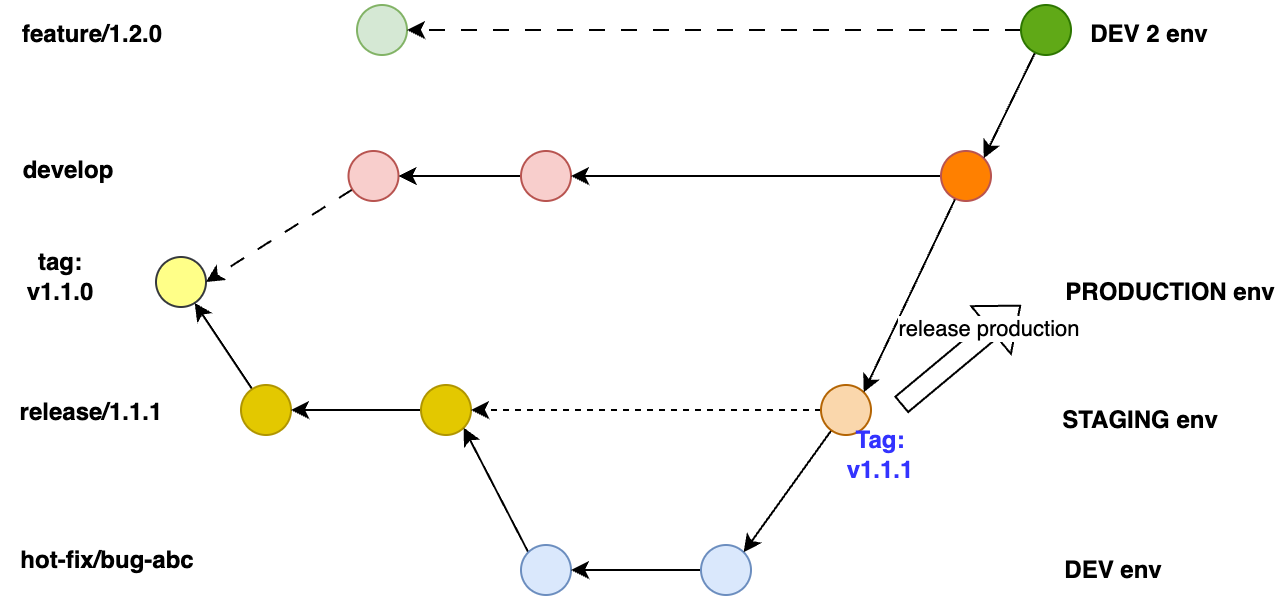

The diagram above was exported from draw.io. Its source (the exported page's mxGraphModel, read from the mxfile embedded in the PNG):
<mxGraphModel dx="954" dy="589" grid="1" gridSize="10" guides="1" tooltips="1" connect="1" arrows="1" fold="1" page="1" pageScale="1" pageWidth="850" pageHeight="1100" math="0" shadow="0">
  <root>
    <mxCell id="0" />
    <mxCell id="1" parent="0" />
    <mxCell id="IJq-979ShRNHY28Hb8D0-1" value="" style="ellipse;whiteSpace=wrap;html=1;aspect=fixed;fillColor=#ffff88;strokeColor=#36393d;" vertex="1" parent="1">
      <mxGeometry x="107.5" y="186" width="25" height="25" as="geometry" />
    </mxCell>
    <mxCell id="IJq-979ShRNHY28Hb8D0-2" value="tag: v1.1.0" style="text;html=1;align=center;verticalAlign=middle;whiteSpace=wrap;rounded=0;fontStyle=1" vertex="1" parent="1">
      <mxGeometry x="30" y="181" width="60" height="30" as="geometry" />
    </mxCell>
    <mxCell id="eqG7s4Haevi7RZvLTqd0-3" style="rounded=0;orthogonalLoop=1;jettySize=auto;html=1;" edge="1" parent="1" source="eqG7s4Haevi7RZvLTqd0-2" target="IJq-979ShRNHY28Hb8D0-1">
      <mxGeometry relative="1" as="geometry" />
    </mxCell>
    <mxCell id="eqG7s4Haevi7RZvLTqd0-2" value="" style="ellipse;whiteSpace=wrap;html=1;aspect=fixed;fillColor=#e3c800;strokeColor=#B09500;fontColor=#000000;" vertex="1" parent="1">
      <mxGeometry x="150" y="250" width="25" height="25" as="geometry" />
    </mxCell>
    <mxCell id="eqG7s4Haevi7RZvLTqd0-5" style="edgeStyle=orthogonalEdgeStyle;rounded=0;orthogonalLoop=1;jettySize=auto;html=1;entryX=1;entryY=0.5;entryDx=0;entryDy=0;" edge="1" parent="1" source="eqG7s4Haevi7RZvLTqd0-4" target="eqG7s4Haevi7RZvLTqd0-2">
      <mxGeometry relative="1" as="geometry" />
    </mxCell>
    <mxCell id="eqG7s4Haevi7RZvLTqd0-4" value="" style="ellipse;whiteSpace=wrap;html=1;aspect=fixed;fillColor=#e3c800;strokeColor=#B09500;fontColor=#000000;" vertex="1" parent="1">
      <mxGeometry x="240" y="250" width="25" height="25" as="geometry" />
    </mxCell>
    <mxCell id="eqG7s4Haevi7RZvLTqd0-7" value="release/1.1.1" style="text;html=1;align=center;verticalAlign=middle;whiteSpace=wrap;rounded=0;fontStyle=1" vertex="1" parent="1">
      <mxGeometry x="39" y="246" width="72.5" height="35" as="geometry" />
    </mxCell>
    <mxCell id="eqG7s4Haevi7RZvLTqd0-9" style="rounded=0;orthogonalLoop=1;jettySize=auto;html=1;entryX=1;entryY=1;entryDx=0;entryDy=0;exitX=0;exitY=0;exitDx=0;exitDy=0;" edge="1" parent="1" source="eqG7s4Haevi7RZvLTqd0-8" target="eqG7s4Haevi7RZvLTqd0-4">
      <mxGeometry relative="1" as="geometry">
        <mxPoint x="320" y="320" as="sourcePoint" />
      </mxGeometry>
    </mxCell>
    <mxCell id="eqG7s4Haevi7RZvLTqd0-8" value="" style="ellipse;whiteSpace=wrap;html=1;aspect=fixed;fillColor=#dae8fc;strokeColor=#6c8ebf;" vertex="1" parent="1">
      <mxGeometry x="290" y="330" width="25" height="25" as="geometry" />
    </mxCell>
    <mxCell id="eqG7s4Haevi7RZvLTqd0-10" value="hot-fix/bug-abc" style="text;html=1;align=center;verticalAlign=middle;whiteSpace=wrap;rounded=0;fontStyle=1" vertex="1" parent="1">
      <mxGeometry x="37" y="320" width="92.5" height="35" as="geometry" />
    </mxCell>
    <mxCell id="eqG7s4Haevi7RZvLTqd0-12" style="edgeStyle=orthogonalEdgeStyle;rounded=0;orthogonalLoop=1;jettySize=auto;html=1;entryX=1;entryY=0.5;entryDx=0;entryDy=0;" edge="1" parent="1" source="eqG7s4Haevi7RZvLTqd0-11" target="eqG7s4Haevi7RZvLTqd0-8">
      <mxGeometry relative="1" as="geometry" />
    </mxCell>
    <mxCell id="eqG7s4Haevi7RZvLTqd0-11" value="" style="ellipse;whiteSpace=wrap;html=1;aspect=fixed;fillColor=#dae8fc;strokeColor=#6c8ebf;" vertex="1" parent="1">
      <mxGeometry x="380" y="330" width="25" height="25" as="geometry" />
    </mxCell>
    <mxCell id="eqG7s4Haevi7RZvLTqd0-15" style="edgeStyle=orthogonalEdgeStyle;rounded=0;orthogonalLoop=1;jettySize=auto;html=1;entryX=1;entryY=0.5;entryDx=0;entryDy=0;dashed=1;" edge="1" parent="1" source="eqG7s4Haevi7RZvLTqd0-13" target="eqG7s4Haevi7RZvLTqd0-4">
      <mxGeometry relative="1" as="geometry" />
    </mxCell>
    <mxCell id="eqG7s4Haevi7RZvLTqd0-16" style="rounded=0;orthogonalLoop=1;jettySize=auto;html=1;entryX=1;entryY=0;entryDx=0;entryDy=0;" edge="1" parent="1" source="eqG7s4Haevi7RZvLTqd0-13" target="eqG7s4Haevi7RZvLTqd0-11">
      <mxGeometry relative="1" as="geometry" />
    </mxCell>
    <mxCell id="eqG7s4Haevi7RZvLTqd0-13" value="" style="ellipse;whiteSpace=wrap;html=1;aspect=fixed;fillColor=#fad7ac;strokeColor=#b46504;" vertex="1" parent="1">
      <mxGeometry x="440" y="250" width="25" height="25" as="geometry" />
    </mxCell>
    <mxCell id="ouV8GaA8Wy1_-d2dJN1K-2" style="rounded=0;orthogonalLoop=1;jettySize=auto;html=1;entryX=1;entryY=0.5;entryDx=0;entryDy=0;dashed=1;dashPattern=8 8;" edge="1" parent="1" source="ouV8GaA8Wy1_-d2dJN1K-1" target="IJq-979ShRNHY28Hb8D0-1">
      <mxGeometry relative="1" as="geometry" />
    </mxCell>
    <mxCell id="ouV8GaA8Wy1_-d2dJN1K-1" value="" style="ellipse;whiteSpace=wrap;html=1;aspect=fixed;fillColor=#f8cecc;strokeColor=#b85450;" vertex="1" parent="1">
      <mxGeometry x="203.75" y="133" width="25" height="25" as="geometry" />
    </mxCell>
    <mxCell id="ouV8GaA8Wy1_-d2dJN1K-5" style="edgeStyle=orthogonalEdgeStyle;rounded=0;orthogonalLoop=1;jettySize=auto;html=1;entryX=1;entryY=0.5;entryDx=0;entryDy=0;" edge="1" parent="1" source="ouV8GaA8Wy1_-d2dJN1K-4" target="ouV8GaA8Wy1_-d2dJN1K-1">
      <mxGeometry relative="1" as="geometry" />
    </mxCell>
    <mxCell id="ouV8GaA8Wy1_-d2dJN1K-4" value="" style="ellipse;whiteSpace=wrap;html=1;aspect=fixed;fillColor=#f8cecc;strokeColor=#b85450;" vertex="1" parent="1">
      <mxGeometry x="290" y="133" width="25" height="25" as="geometry" />
    </mxCell>
    <mxCell id="ouV8GaA8Wy1_-d2dJN1K-6" value="develop" style="text;html=1;align=center;verticalAlign=middle;whiteSpace=wrap;rounded=0;fontStyle=1" vertex="1" parent="1">
      <mxGeometry x="34.25" y="128" width="60" height="30" as="geometry" />
    </mxCell>
    <mxCell id="Fsv4wRgOuc5RktCAyYWM-2" style="edgeStyle=orthogonalEdgeStyle;rounded=0;orthogonalLoop=1;jettySize=auto;html=1;entryX=1;entryY=0.5;entryDx=0;entryDy=0;" edge="1" parent="1" source="Fsv4wRgOuc5RktCAyYWM-1" target="ouV8GaA8Wy1_-d2dJN1K-4">
      <mxGeometry relative="1" as="geometry" />
    </mxCell>
    <mxCell id="Fsv4wRgOuc5RktCAyYWM-3" style="rounded=0;orthogonalLoop=1;jettySize=auto;html=1;entryX=1;entryY=0;entryDx=0;entryDy=0;" edge="1" parent="1" source="Fsv4wRgOuc5RktCAyYWM-1" target="eqG7s4Haevi7RZvLTqd0-13">
      <mxGeometry relative="1" as="geometry" />
    </mxCell>
    <mxCell id="Fsv4wRgOuc5RktCAyYWM-1" value="" style="ellipse;whiteSpace=wrap;html=1;aspect=fixed;fillColor=#FF8000;strokeColor=#b85450;" vertex="1" parent="1">
      <mxGeometry x="500" y="133" width="25" height="25" as="geometry" />
    </mxCell>
    <mxCell id="6lnw0Cb2J5qXExuYSGFp-1" value="" style="ellipse;whiteSpace=wrap;html=1;aspect=fixed;fillColor=#d5e8d4;strokeColor=#82b366;" vertex="1" parent="1">
      <mxGeometry x="208" y="60" width="25" height="25" as="geometry" />
    </mxCell>
    <mxCell id="6lnw0Cb2J5qXExuYSGFp-2" value="feature/1.2.0" style="text;html=1;align=center;verticalAlign=middle;whiteSpace=wrap;rounded=0;fontStyle=1" vertex="1" parent="1">
      <mxGeometry x="46.25" y="60" width="60" height="30" as="geometry" />
    </mxCell>
    <mxCell id="JpjRCcXmAsNFKpSIEnKu-2" style="rounded=0;orthogonalLoop=1;jettySize=auto;html=1;entryX=1;entryY=0;entryDx=0;entryDy=0;" edge="1" parent="1" source="JpjRCcXmAsNFKpSIEnKu-1" target="Fsv4wRgOuc5RktCAyYWM-1">
      <mxGeometry relative="1" as="geometry" />
    </mxCell>
    <mxCell id="JpjRCcXmAsNFKpSIEnKu-3" style="edgeStyle=orthogonalEdgeStyle;rounded=0;orthogonalLoop=1;jettySize=auto;html=1;entryX=1;entryY=0.5;entryDx=0;entryDy=0;dashed=1;dashPattern=8 8;" edge="1" parent="1" source="JpjRCcXmAsNFKpSIEnKu-1" target="6lnw0Cb2J5qXExuYSGFp-1">
      <mxGeometry relative="1" as="geometry" />
    </mxCell>
    <mxCell id="JpjRCcXmAsNFKpSIEnKu-1" value="" style="ellipse;whiteSpace=wrap;html=1;aspect=fixed;fillColor=#60a917;strokeColor=#2D7600;fontColor=#ffffff;" vertex="1" parent="1">
      <mxGeometry x="540" y="60" width="25" height="25" as="geometry" />
    </mxCell>
    <mxCell id="slatwYLNiPMxbB5oshP9-1" value="Tag: v1.1.1" style="text;html=1;align=center;verticalAlign=middle;whiteSpace=wrap;rounded=0;fontColor=#3333FF;fontStyle=1" vertex="1" parent="1">
      <mxGeometry x="440" y="270" width="60" height="30" as="geometry" />
    </mxCell>
    <mxCell id="slatwYLNiPMxbB5oshP9-2" value="STAGING env" style="text;html=1;align=center;verticalAlign=middle;whiteSpace=wrap;rounded=0;fontStyle=1" vertex="1" parent="1">
      <mxGeometry x="560" y="250" width="80" height="35" as="geometry" />
    </mxCell>
    <mxCell id="slatwYLNiPMxbB5oshP9-3" value="DEV env" style="text;html=1;align=center;verticalAlign=middle;whiteSpace=wrap;rounded=0;fontStyle=1" vertex="1" parent="1">
      <mxGeometry x="550" y="325" width="72.5" height="35" as="geometry" />
    </mxCell>
    <mxCell id="slatwYLNiPMxbB5oshP9-5" value="PRODUCTION env" style="text;html=1;align=center;verticalAlign=middle;whiteSpace=wrap;rounded=0;fontStyle=1" vertex="1" parent="1">
      <mxGeometry x="560" y="186" width="110" height="35" as="geometry" />
    </mxCell>
    <mxCell id="slatwYLNiPMxbB5oshP9-7" value="" style="shape=flexArrow;endArrow=classic;html=1;rounded=0;" edge="1" parent="1">
      <mxGeometry width="50" height="50" relative="1" as="geometry">
        <mxPoint x="480" y="260" as="sourcePoint" />
        <mxPoint x="540" y="210" as="targetPoint" />
      </mxGeometry>
    </mxCell>
    <mxCell id="slatwYLNiPMxbB5oshP9-8" value="release production" style="edgeLabel;html=1;align=center;verticalAlign=middle;resizable=0;points=[];" vertex="1" connectable="0" parent="slatwYLNiPMxbB5oshP9-7">
      <mxGeometry x="0.48" y="1" relative="1" as="geometry">
        <mxPoint y="-1" as="offset" />
      </mxGeometry>
    </mxCell>
    <mxCell id="dBM6WbQ32Kk5q3OR7Y0u-1" value="DEV 2 env" style="text;html=1;align=center;verticalAlign=middle;whiteSpace=wrap;rounded=0;fontStyle=1" vertex="1" parent="1">
      <mxGeometry x="567.5" y="57.5" width="72.5" height="35" as="geometry" />
    </mxCell>
  </root>
</mxGraphModel>